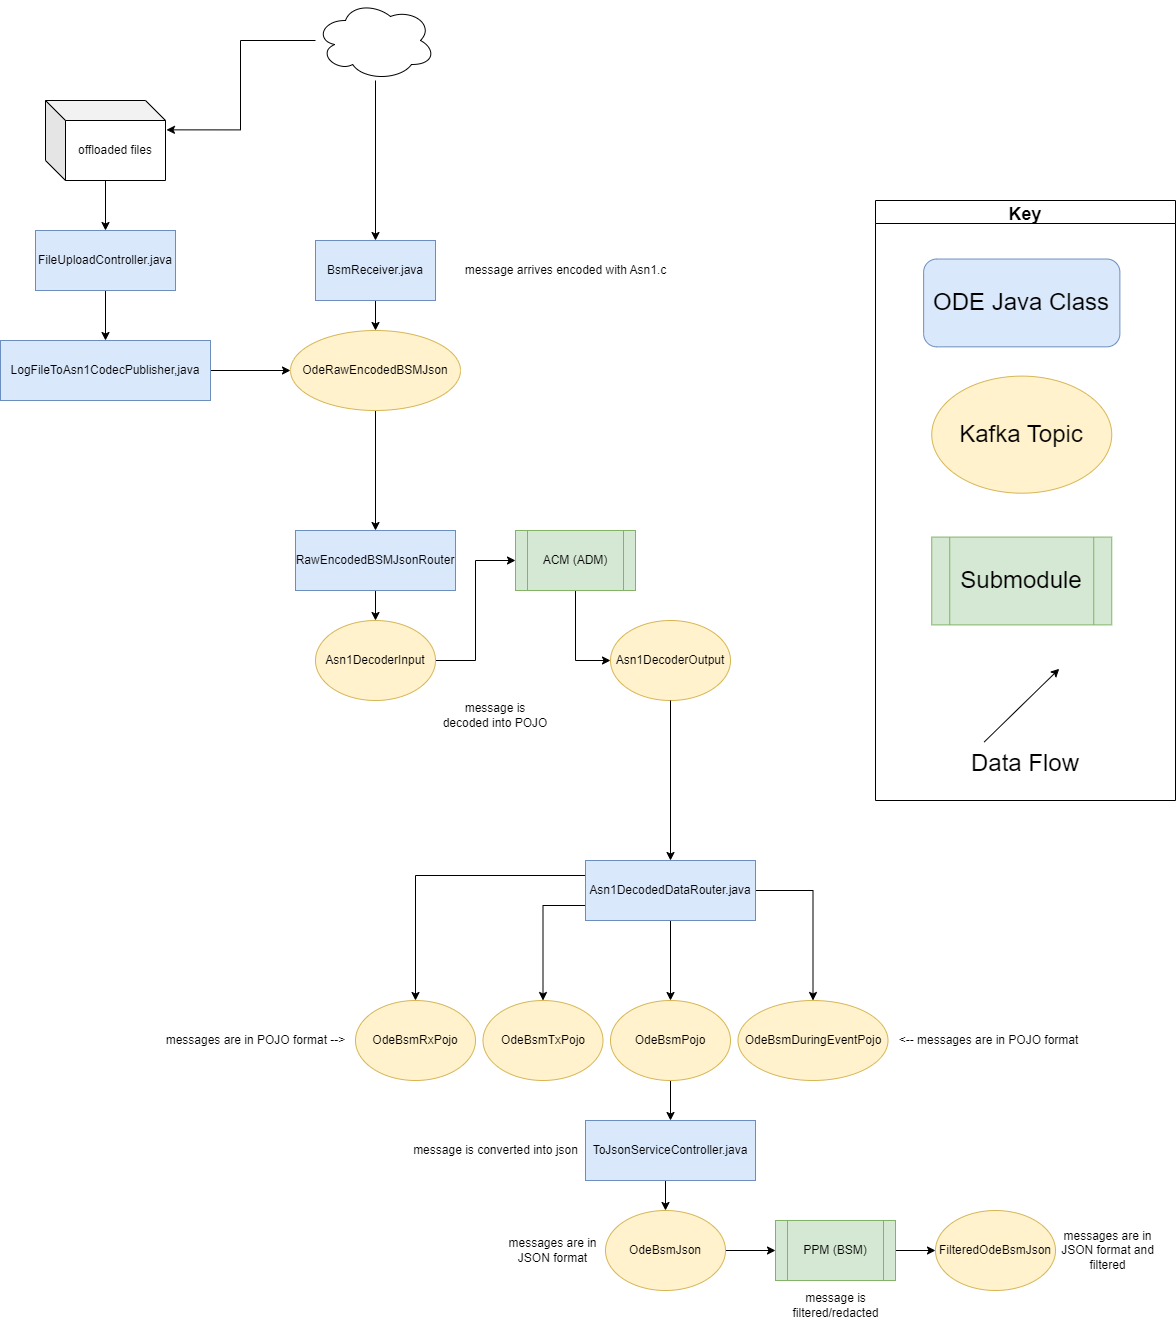

The diagram above was exported from draw.io. Its source (the exported page's mxGraphModel, read from the mxfile embedded in the PNG):
<mxGraphModel dx="1805" dy="1948" grid="1" gridSize="10" guides="1" tooltips="1" connect="1" arrows="1" fold="1" page="1" pageScale="1" pageWidth="827" pageHeight="1169" background="none" math="0" shadow="0">
  <root>
    <mxCell id="WIyWlLk6GJQsqaUBKTNV-0" />
    <mxCell id="WIyWlLk6GJQsqaUBKTNV-1" parent="WIyWlLk6GJQsqaUBKTNV-0" />
    <mxCell id="jXXAGItoZEFWX7bIlFFn-119" style="edgeStyle=orthogonalEdgeStyle;rounded=0;orthogonalLoop=1;jettySize=auto;html=1;labelBackgroundColor=none;fontSize=18;" parent="WIyWlLk6GJQsqaUBKTNV-1" source="8ujiRsxlkH-QBAE6qNTh-2" target="8ujiRsxlkH-QBAE6qNTh-22" edge="1">
      <mxGeometry relative="1" as="geometry" />
    </mxCell>
    <mxCell id="Ys6ZrjkEw98oZ9NDUKdI-1" style="edgeStyle=orthogonalEdgeStyle;rounded=0;orthogonalLoop=1;jettySize=auto;html=1;exitX=0;exitY=0.25;exitDx=0;exitDy=0;" parent="WIyWlLk6GJQsqaUBKTNV-1" source="8ujiRsxlkH-QBAE6qNTh-2" target="8ujiRsxlkH-QBAE6qNTh-20" edge="1">
      <mxGeometry relative="1" as="geometry" />
    </mxCell>
    <mxCell id="Ys6ZrjkEw98oZ9NDUKdI-2" style="edgeStyle=orthogonalEdgeStyle;rounded=0;orthogonalLoop=1;jettySize=auto;html=1;exitX=0;exitY=0.75;exitDx=0;exitDy=0;" parent="WIyWlLk6GJQsqaUBKTNV-1" source="8ujiRsxlkH-QBAE6qNTh-2" target="8ujiRsxlkH-QBAE6qNTh-21" edge="1">
      <mxGeometry relative="1" as="geometry" />
    </mxCell>
    <mxCell id="Ys6ZrjkEw98oZ9NDUKdI-4" style="edgeStyle=orthogonalEdgeStyle;rounded=0;orthogonalLoop=1;jettySize=auto;html=1;exitX=1;exitY=0.5;exitDx=0;exitDy=0;" parent="WIyWlLk6GJQsqaUBKTNV-1" source="8ujiRsxlkH-QBAE6qNTh-2" target="8ujiRsxlkH-QBAE6qNTh-18" edge="1">
      <mxGeometry relative="1" as="geometry" />
    </mxCell>
    <mxCell id="8ujiRsxlkH-QBAE6qNTh-2" value="Asn1DecodedDataRouter.java" style="rounded=0;whiteSpace=wrap;html=1;fillColor=#dae8fc;strokeColor=#6c8ebf;" parent="WIyWlLk6GJQsqaUBKTNV-1" vertex="1">
      <mxGeometry x="-230" y="-200" width="170" height="60" as="geometry" />
    </mxCell>
    <mxCell id="8ujiRsxlkH-QBAE6qNTh-18" value="OdeBsmDuringEventPojo" style="ellipse;whiteSpace=wrap;html=1;fillColor=#fff2cc;strokeColor=#d6b656;" parent="WIyWlLk6GJQsqaUBKTNV-1" vertex="1">
      <mxGeometry x="-77.5" y="-60" width="150" height="80" as="geometry" />
    </mxCell>
    <mxCell id="8ujiRsxlkH-QBAE6qNTh-20" value="OdeBsmRxPojo" style="ellipse;whiteSpace=wrap;html=1;fillColor=#fff2cc;strokeColor=#d6b656;" parent="WIyWlLk6GJQsqaUBKTNV-1" vertex="1">
      <mxGeometry x="-460" y="-60" width="120" height="80" as="geometry" />
    </mxCell>
    <mxCell id="gxxZRGfVhdAJ79STQYsQ-39" style="edgeStyle=orthogonalEdgeStyle;rounded=0;orthogonalLoop=1;jettySize=auto;html=1;entryX=0.5;entryY=0;entryDx=0;entryDy=0;" parent="WIyWlLk6GJQsqaUBKTNV-1" source="8ujiRsxlkH-QBAE6qNTh-22" target="gxxZRGfVhdAJ79STQYsQ-35" edge="1">
      <mxGeometry relative="1" as="geometry" />
    </mxCell>
    <mxCell id="8ujiRsxlkH-QBAE6qNTh-22" value="OdeBsmPojo" style="ellipse;whiteSpace=wrap;html=1;fillColor=#fff2cc;strokeColor=#d6b656;" parent="WIyWlLk6GJQsqaUBKTNV-1" vertex="1">
      <mxGeometry x="-205" y="-60" width="120" height="80" as="geometry" />
    </mxCell>
    <mxCell id="gxxZRGfVhdAJ79STQYsQ-4" style="edgeStyle=orthogonalEdgeStyle;rounded=0;orthogonalLoop=1;jettySize=auto;html=1;entryX=0.5;entryY=0;entryDx=0;entryDy=0;" parent="WIyWlLk6GJQsqaUBKTNV-1" source="gxxZRGfVhdAJ79STQYsQ-1" target="gxxZRGfVhdAJ79STQYsQ-3" edge="1">
      <mxGeometry relative="1" as="geometry" />
    </mxCell>
    <mxCell id="gxxZRGfVhdAJ79STQYsQ-1" value="BsmReceiver.java" style="rounded=0;whiteSpace=wrap;html=1;fillColor=#dae8fc;strokeColor=#6c8ebf;" parent="WIyWlLk6GJQsqaUBKTNV-1" vertex="1">
      <mxGeometry x="-500" y="-820" width="120" height="60" as="geometry" />
    </mxCell>
    <mxCell id="gxxZRGfVhdAJ79STQYsQ-10" style="edgeStyle=orthogonalEdgeStyle;rounded=0;orthogonalLoop=1;jettySize=auto;html=1;entryX=0.5;entryY=0;entryDx=0;entryDy=0;" parent="WIyWlLk6GJQsqaUBKTNV-1" source="gxxZRGfVhdAJ79STQYsQ-3" target="gxxZRGfVhdAJ79STQYsQ-11" edge="1">
      <mxGeometry relative="1" as="geometry">
        <mxPoint x="-440" y="-620" as="targetPoint" />
      </mxGeometry>
    </mxCell>
    <mxCell id="gxxZRGfVhdAJ79STQYsQ-3" value="OdeRawEncodedBSMJson" style="ellipse;whiteSpace=wrap;html=1;fillColor=#fff2cc;strokeColor=#d6b656;" parent="WIyWlLk6GJQsqaUBKTNV-1" vertex="1">
      <mxGeometry x="-525" y="-730" width="170" height="80" as="geometry" />
    </mxCell>
    <mxCell id="gxxZRGfVhdAJ79STQYsQ-20" style="edgeStyle=orthogonalEdgeStyle;rounded=0;orthogonalLoop=1;jettySize=auto;html=1;entryX=0;entryY=0.5;entryDx=0;entryDy=0;" parent="WIyWlLk6GJQsqaUBKTNV-1" source="gxxZRGfVhdAJ79STQYsQ-5" target="gxxZRGfVhdAJ79STQYsQ-19" edge="1">
      <mxGeometry relative="1" as="geometry" />
    </mxCell>
    <mxCell id="gxxZRGfVhdAJ79STQYsQ-5" value="ACM (ADM)" style="shape=process;whiteSpace=wrap;html=1;backgroundOutline=1;fillColor=#d5e8d4;strokeColor=#82b366;" parent="WIyWlLk6GJQsqaUBKTNV-1" vertex="1">
      <mxGeometry x="-300" y="-530" width="120" height="60" as="geometry" />
    </mxCell>
    <mxCell id="jXXAGItoZEFWX7bIlFFn-117" style="edgeStyle=orthogonalEdgeStyle;rounded=0;orthogonalLoop=1;jettySize=auto;html=1;labelBackgroundColor=none;fontSize=18;" parent="WIyWlLk6GJQsqaUBKTNV-1" source="gxxZRGfVhdAJ79STQYsQ-11" target="gxxZRGfVhdAJ79STQYsQ-13" edge="1">
      <mxGeometry relative="1" as="geometry" />
    </mxCell>
    <mxCell id="gxxZRGfVhdAJ79STQYsQ-11" value="RawEncodedBSMJsonRouter" style="rounded=0;whiteSpace=wrap;html=1;fillColor=#dae8fc;strokeColor=#6c8ebf;" parent="WIyWlLk6GJQsqaUBKTNV-1" vertex="1">
      <mxGeometry x="-520" y="-530" width="160" height="60" as="geometry" />
    </mxCell>
    <mxCell id="gxxZRGfVhdAJ79STQYsQ-18" style="edgeStyle=orthogonalEdgeStyle;rounded=0;orthogonalLoop=1;jettySize=auto;html=1;entryX=0;entryY=0.5;entryDx=0;entryDy=0;" parent="WIyWlLk6GJQsqaUBKTNV-1" source="gxxZRGfVhdAJ79STQYsQ-13" target="gxxZRGfVhdAJ79STQYsQ-5" edge="1">
      <mxGeometry relative="1" as="geometry" />
    </mxCell>
    <mxCell id="gxxZRGfVhdAJ79STQYsQ-13" value="Asn1DecoderInput" style="ellipse;whiteSpace=wrap;html=1;fillColor=#fff2cc;strokeColor=#d6b656;" parent="WIyWlLk6GJQsqaUBKTNV-1" vertex="1">
      <mxGeometry x="-500" y="-440" width="120" height="80" as="geometry" />
    </mxCell>
    <mxCell id="gxxZRGfVhdAJ79STQYsQ-19" value="Asn1DecoderOutput" style="ellipse;whiteSpace=wrap;html=1;fillColor=#fff2cc;strokeColor=#d6b656;" parent="WIyWlLk6GJQsqaUBKTNV-1" vertex="1">
      <mxGeometry x="-205" y="-440" width="120" height="80" as="geometry" />
    </mxCell>
    <mxCell id="gxxZRGfVhdAJ79STQYsQ-42" style="edgeStyle=orthogonalEdgeStyle;rounded=0;orthogonalLoop=1;jettySize=auto;html=1;entryX=0.5;entryY=0;entryDx=0;entryDy=0;exitX=0.5;exitY=1;exitDx=0;exitDy=0;" parent="WIyWlLk6GJQsqaUBKTNV-1" source="gxxZRGfVhdAJ79STQYsQ-35" target="gxxZRGfVhdAJ79STQYsQ-41" edge="1">
      <mxGeometry relative="1" as="geometry" />
    </mxCell>
    <mxCell id="gxxZRGfVhdAJ79STQYsQ-35" value="ToJsonServiceController.java" style="rounded=0;whiteSpace=wrap;html=1;fillColor=#dae8fc;strokeColor=#6c8ebf;" parent="WIyWlLk6GJQsqaUBKTNV-1" vertex="1">
      <mxGeometry x="-230" y="60" width="170" height="60" as="geometry" />
    </mxCell>
    <mxCell id="gxxZRGfVhdAJ79STQYsQ-45" style="edgeStyle=orthogonalEdgeStyle;rounded=0;orthogonalLoop=1;jettySize=auto;html=1;" parent="WIyWlLk6GJQsqaUBKTNV-1" source="gxxZRGfVhdAJ79STQYsQ-41" target="gxxZRGfVhdAJ79STQYsQ-44" edge="1">
      <mxGeometry relative="1" as="geometry" />
    </mxCell>
    <mxCell id="gxxZRGfVhdAJ79STQYsQ-41" value="OdeBsmJson" style="ellipse;whiteSpace=wrap;html=1;fillColor=#fff2cc;strokeColor=#d6b656;" parent="WIyWlLk6GJQsqaUBKTNV-1" vertex="1">
      <mxGeometry x="-210" y="150" width="120" height="80" as="geometry" />
    </mxCell>
    <mxCell id="gxxZRGfVhdAJ79STQYsQ-47" style="edgeStyle=orthogonalEdgeStyle;rounded=0;orthogonalLoop=1;jettySize=auto;html=1;entryX=0;entryY=0.5;entryDx=0;entryDy=0;" parent="WIyWlLk6GJQsqaUBKTNV-1" source="gxxZRGfVhdAJ79STQYsQ-44" target="gxxZRGfVhdAJ79STQYsQ-46" edge="1">
      <mxGeometry relative="1" as="geometry">
        <mxPoint x="150" y="190" as="targetPoint" />
      </mxGeometry>
    </mxCell>
    <mxCell id="gxxZRGfVhdAJ79STQYsQ-44" value="PPM (BSM)" style="shape=process;whiteSpace=wrap;html=1;backgroundOutline=1;fillColor=#d5e8d4;strokeColor=#82b366;" parent="WIyWlLk6GJQsqaUBKTNV-1" vertex="1">
      <mxGeometry x="-40" y="160" width="120" height="60" as="geometry" />
    </mxCell>
    <mxCell id="gxxZRGfVhdAJ79STQYsQ-46" value="FilteredOdeBsmJson" style="ellipse;whiteSpace=wrap;html=1;fillColor=#fff2cc;strokeColor=#d6b656;" parent="WIyWlLk6GJQsqaUBKTNV-1" vertex="1">
      <mxGeometry x="120" y="150" width="120" height="80" as="geometry" />
    </mxCell>
    <mxCell id="8ujiRsxlkH-QBAE6qNTh-21" value="OdeBsmTxPojo" style="ellipse;whiteSpace=wrap;html=1;fillColor=#fff2cc;strokeColor=#d6b656;" parent="WIyWlLk6GJQsqaUBKTNV-1" vertex="1">
      <mxGeometry x="-332.5" y="-60" width="120" height="80" as="geometry" />
    </mxCell>
    <mxCell id="gxxZRGfVhdAJ79STQYsQ-108" style="edgeStyle=orthogonalEdgeStyle;rounded=0;orthogonalLoop=1;jettySize=auto;html=1;entryX=0.5;entryY=0;entryDx=0;entryDy=0;exitX=0.5;exitY=1;exitDx=0;exitDy=0;" parent="WIyWlLk6GJQsqaUBKTNV-1" source="gxxZRGfVhdAJ79STQYsQ-19" target="8ujiRsxlkH-QBAE6qNTh-2" edge="1">
      <mxGeometry relative="1" as="geometry">
        <mxPoint x="-145" y="-250" as="sourcePoint" />
      </mxGeometry>
    </mxCell>
    <mxCell id="jXXAGItoZEFWX7bIlFFn-113" value="" style="group" parent="WIyWlLk6GJQsqaUBKTNV-1" vertex="1" connectable="0">
      <mxGeometry x="60" y="-860" width="300" height="600" as="geometry" />
    </mxCell>
    <mxCell id="jXXAGItoZEFWX7bIlFFn-104" value="&lt;font style=&quot;font-size: 24px&quot;&gt;Submodule&lt;/font&gt;" style="shape=process;whiteSpace=wrap;html=1;backgroundOutline=1;fillColor=#d5e8d4;strokeColor=#82b366;labelBackgroundColor=none;" parent="jXXAGItoZEFWX7bIlFFn-113" vertex="1">
      <mxGeometry x="56.25" y="336.5853658536585" width="180" height="87.80487804878048" as="geometry" />
    </mxCell>
    <mxCell id="jXXAGItoZEFWX7bIlFFn-109" value="Key" style="swimlane;labelBackgroundColor=none;fontSize=18;" parent="jXXAGItoZEFWX7bIlFFn-113" vertex="1">
      <mxGeometry width="299.99999999999994" height="600" as="geometry" />
    </mxCell>
    <mxCell id="jXXAGItoZEFWX7bIlFFn-111" value="&lt;font style=&quot;font-size: 24px&quot;&gt;Data Flow&lt;/font&gt;" style="text;html=1;strokeColor=none;fillColor=none;align=center;verticalAlign=middle;whiteSpace=wrap;rounded=0;labelBackgroundColor=none;" parent="jXXAGItoZEFWX7bIlFFn-109" vertex="1">
      <mxGeometry x="90" y="541.46" width="120" height="43.9" as="geometry" />
    </mxCell>
    <mxCell id="jXXAGItoZEFWX7bIlFFn-112" value="" style="endArrow=classic;html=1;rounded=0;labelBackgroundColor=none;" parent="jXXAGItoZEFWX7bIlFFn-109" edge="1">
      <mxGeometry width="50" height="50" relative="1" as="geometry">
        <mxPoint x="108.75" y="541.4634146341463" as="sourcePoint" />
        <mxPoint x="183.74999999999997" y="468.29268292682923" as="targetPoint" />
      </mxGeometry>
    </mxCell>
    <mxCell id="jXXAGItoZEFWX7bIlFFn-103" value="&lt;font style=&quot;font-size: 24px&quot;&gt;Kafka Topic&lt;/font&gt;" style="ellipse;whiteSpace=wrap;html=1;fillColor=#fff2cc;strokeColor=#d6b656;labelBackgroundColor=none;" parent="jXXAGItoZEFWX7bIlFFn-109" vertex="1">
      <mxGeometry x="56.25" y="175.60975609756096" width="180" height="117.07317073170731" as="geometry" />
    </mxCell>
    <mxCell id="jXXAGItoZEFWX7bIlFFn-102" value="&lt;font style=&quot;font-size: 24px&quot;&gt;ODE Java Class&lt;/font&gt;" style="rounded=1;whiteSpace=wrap;html=1;fillColor=#dae8fc;strokeColor=#6c8ebf;labelBackgroundColor=none;" parent="jXXAGItoZEFWX7bIlFFn-109" vertex="1">
      <mxGeometry x="48.13" y="58.54" width="196.25" height="87.8" as="geometry" />
    </mxCell>
    <mxCell id="jXXAGItoZEFWX7bIlFFn-125" style="rounded=0;orthogonalLoop=1;jettySize=auto;html=1;labelBackgroundColor=none;fontSize=18;" parent="WIyWlLk6GJQsqaUBKTNV-1" source="jXXAGItoZEFWX7bIlFFn-124" target="gxxZRGfVhdAJ79STQYsQ-1" edge="1">
      <mxGeometry relative="1" as="geometry" />
    </mxCell>
    <mxCell id="TZf5zM55fmWr_lRqRG1q-4" style="edgeStyle=orthogonalEdgeStyle;rounded=0;orthogonalLoop=1;jettySize=auto;html=1;entryX=1.008;entryY=0.367;entryDx=0;entryDy=0;entryPerimeter=0;" parent="WIyWlLk6GJQsqaUBKTNV-1" source="jXXAGItoZEFWX7bIlFFn-124" target="6v1VqQN9XycCZhG1BsOU-9" edge="1">
      <mxGeometry relative="1" as="geometry" />
    </mxCell>
    <mxCell id="jXXAGItoZEFWX7bIlFFn-124" value="" style="ellipse;shape=cloud;whiteSpace=wrap;html=1;labelBackgroundColor=none;fontSize=18;" parent="WIyWlLk6GJQsqaUBKTNV-1" vertex="1">
      <mxGeometry x="-500" y="-1060" width="120" height="80" as="geometry" />
    </mxCell>
    <mxCell id="fSHBEm1k4UqAdWbgax0q-14" value="message arrives encoded with Asn1.c" style="text;html=1;align=center;verticalAlign=middle;resizable=0;points=[];autosize=1;strokeColor=none;fillColor=none;" parent="WIyWlLk6GJQsqaUBKTNV-1" vertex="1">
      <mxGeometry x="-360" y="-800" width="220" height="20" as="geometry" />
    </mxCell>
    <mxCell id="fSHBEm1k4UqAdWbgax0q-15" value="message is decoded into POJO" style="text;html=1;strokeColor=none;fillColor=none;align=center;verticalAlign=middle;whiteSpace=wrap;rounded=0;" parent="WIyWlLk6GJQsqaUBKTNV-1" vertex="1">
      <mxGeometry x="-375" y="-370" width="110" height="50" as="geometry" />
    </mxCell>
    <mxCell id="fSHBEm1k4UqAdWbgax0q-16" value="message is converted into json" style="text;html=1;align=center;verticalAlign=middle;resizable=0;points=[];autosize=1;strokeColor=none;fillColor=none;" parent="WIyWlLk6GJQsqaUBKTNV-1" vertex="1">
      <mxGeometry x="-410" y="80" width="180" height="20" as="geometry" />
    </mxCell>
    <mxCell id="fSHBEm1k4UqAdWbgax0q-17" value="message is filtered/redacted" style="text;html=1;strokeColor=none;fillColor=none;align=center;verticalAlign=middle;whiteSpace=wrap;rounded=0;" parent="WIyWlLk6GJQsqaUBKTNV-1" vertex="1">
      <mxGeometry x="-32.5" y="220" width="105" height="50" as="geometry" />
    </mxCell>
    <mxCell id="vuepou-b3sqZaG1YYVKJ-2" value="messages are in JSON format and filtered" style="text;html=1;strokeColor=none;fillColor=none;align=center;verticalAlign=middle;whiteSpace=wrap;rounded=0;" parent="WIyWlLk6GJQsqaUBKTNV-1" vertex="1">
      <mxGeometry x="240" y="165" width="105" height="50" as="geometry" />
    </mxCell>
    <mxCell id="vuepou-b3sqZaG1YYVKJ-3" value="messages are in JSON format" style="text;html=1;strokeColor=none;fillColor=none;align=center;verticalAlign=middle;whiteSpace=wrap;rounded=0;" parent="WIyWlLk6GJQsqaUBKTNV-1" vertex="1">
      <mxGeometry x="-315" y="165" width="105" height="50" as="geometry" />
    </mxCell>
    <mxCell id="vuepou-b3sqZaG1YYVKJ-4" value="messages are in POJO format --&amp;gt;" style="text;html=1;align=center;verticalAlign=middle;resizable=0;points=[];autosize=1;strokeColor=none;fillColor=none;" parent="WIyWlLk6GJQsqaUBKTNV-1" vertex="1">
      <mxGeometry x="-660" y="-30" width="200" height="20" as="geometry" />
    </mxCell>
    <mxCell id="vuepou-b3sqZaG1YYVKJ-5" value="&amp;lt;-- messages are in POJO format" style="text;html=1;align=center;verticalAlign=middle;resizable=0;points=[];autosize=1;strokeColor=none;fillColor=none;" parent="WIyWlLk6GJQsqaUBKTNV-1" vertex="1">
      <mxGeometry x="72.5" y="-30" width="200" height="20" as="geometry" />
    </mxCell>
    <mxCell id="6v1VqQN9XycCZhG1BsOU-9" value="offloaded files" style="shape=cube;whiteSpace=wrap;html=1;boundedLbl=1;backgroundOutline=1;darkOpacity=0.05;darkOpacity2=0.1;" parent="WIyWlLk6GJQsqaUBKTNV-1" vertex="1">
      <mxGeometry x="-770" y="-960" width="120" height="80" as="geometry" />
    </mxCell>
    <mxCell id="6v1VqQN9XycCZhG1BsOU-10" style="edgeStyle=orthogonalEdgeStyle;rounded=0;orthogonalLoop=1;jettySize=auto;html=1;" parent="WIyWlLk6GJQsqaUBKTNV-1" source="6v1VqQN9XycCZhG1BsOU-9" target="6v1VqQN9XycCZhG1BsOU-11" edge="1">
      <mxGeometry relative="1" as="geometry" />
    </mxCell>
    <mxCell id="TZf5zM55fmWr_lRqRG1q-3" style="edgeStyle=orthogonalEdgeStyle;rounded=0;orthogonalLoop=1;jettySize=auto;html=1;exitX=0.5;exitY=1;exitDx=0;exitDy=0;entryX=0.5;entryY=0;entryDx=0;entryDy=0;" parent="WIyWlLk6GJQsqaUBKTNV-1" source="6v1VqQN9XycCZhG1BsOU-11" target="6v1VqQN9XycCZhG1BsOU-13" edge="1">
      <mxGeometry relative="1" as="geometry" />
    </mxCell>
    <mxCell id="6v1VqQN9XycCZhG1BsOU-11" value="FileUploadController.java" style="rounded=0;whiteSpace=wrap;html=1;fillColor=#dae8fc;strokeColor=#6c8ebf;" parent="WIyWlLk6GJQsqaUBKTNV-1" vertex="1">
      <mxGeometry x="-780" y="-830" width="140" height="60" as="geometry" />
    </mxCell>
    <mxCell id="TZf5zM55fmWr_lRqRG1q-5" style="edgeStyle=orthogonalEdgeStyle;rounded=0;orthogonalLoop=1;jettySize=auto;html=1;entryX=0;entryY=0.5;entryDx=0;entryDy=0;" parent="WIyWlLk6GJQsqaUBKTNV-1" source="6v1VqQN9XycCZhG1BsOU-13" target="gxxZRGfVhdAJ79STQYsQ-3" edge="1">
      <mxGeometry relative="1" as="geometry" />
    </mxCell>
    <mxCell id="6v1VqQN9XycCZhG1BsOU-13" value="LogFileToAsn1CodecPublisher,java" style="rounded=0;whiteSpace=wrap;html=1;fillColor=#dae8fc;strokeColor=#6c8ebf;" parent="WIyWlLk6GJQsqaUBKTNV-1" vertex="1">
      <mxGeometry x="-815" y="-720" width="210" height="60" as="geometry" />
    </mxCell>
  </root>
</mxGraphModel>